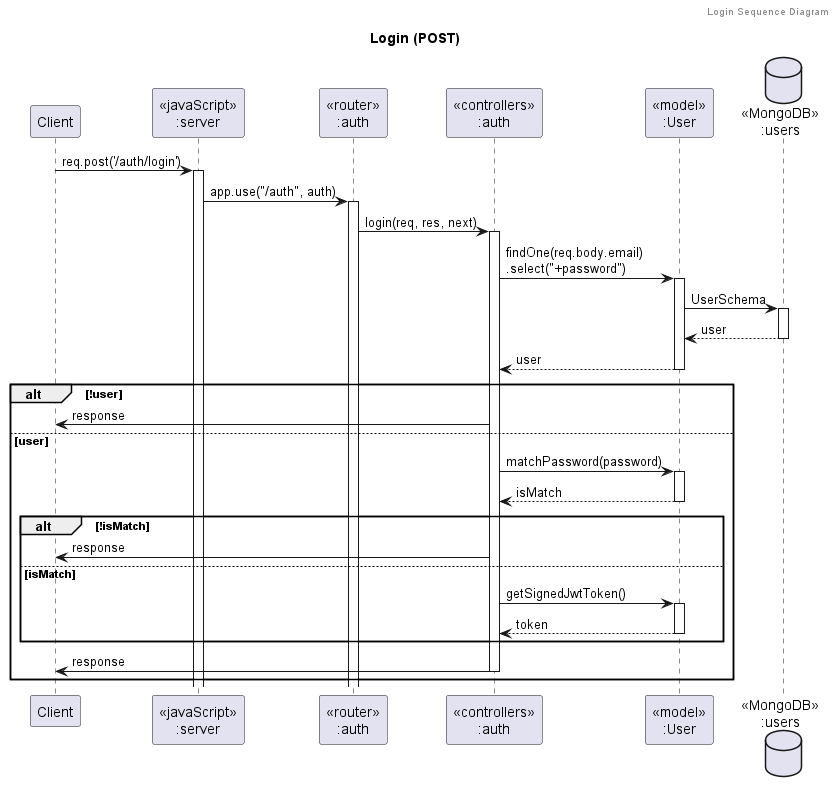

The diagram above was rendered by PlantUML. Its source (embedded in the PNG):
@startuml Login (POST)

header Login Sequence Diagram
title "Login (POST)"

participant "Client" as client
participant "<<javaScript>>\n:server" as server
participant "<<router>>\n:auth" as routerAuth
participant "<<controllers>>\n:auth" as controllersAuth
participant "<<model>>\n:User" as modelUser
database "<<MongoDB>>\n:users" as UsersDatabase

client->server ++:req.post('/auth/login')
server->routerAuth ++:app.use("/auth", auth)
routerAuth -> controllersAuth ++:login(req, res, next)
controllersAuth->modelUser ++:findOne(req.body.email)\n.select("+password")
modelUser ->UsersDatabase ++: UserSchema
UsersDatabase --> modelUser --: user
controllersAuth <-- modelUser --: user
alt !user
    controllersAuth -> client : response
else user
    controllersAuth -> modelUser ++: matchPassword(password)
    controllersAuth <-- modelUser --: isMatch
    alt !isMatch
        controllersAuth -> client : response
    else isMatch
        controllersAuth -> modelUser ++: getSignedJwtToken()
        controllersAuth <-- modelUser --: token
    end
    controllersAuth->client --: response
end

@enduml